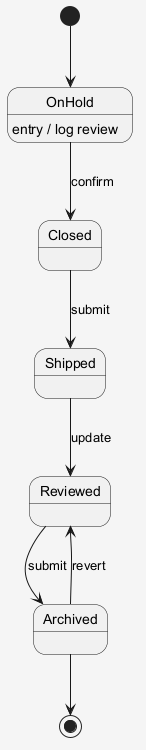

The diagram above was rendered by PlantUML. Its source (embedded in the PNG):
@startuml
skinparam shadowing false
skinparam backgroundColor #F5F5F5
[*] --> OnHold
OnHold --> Closed : confirm
OnHold : entry / log review
Closed --> Shipped : submit
Shipped --> Reviewed : update
Reviewed --> Archived : submit
Archived --> Reviewed : revert
Archived --> [*]
@enduml